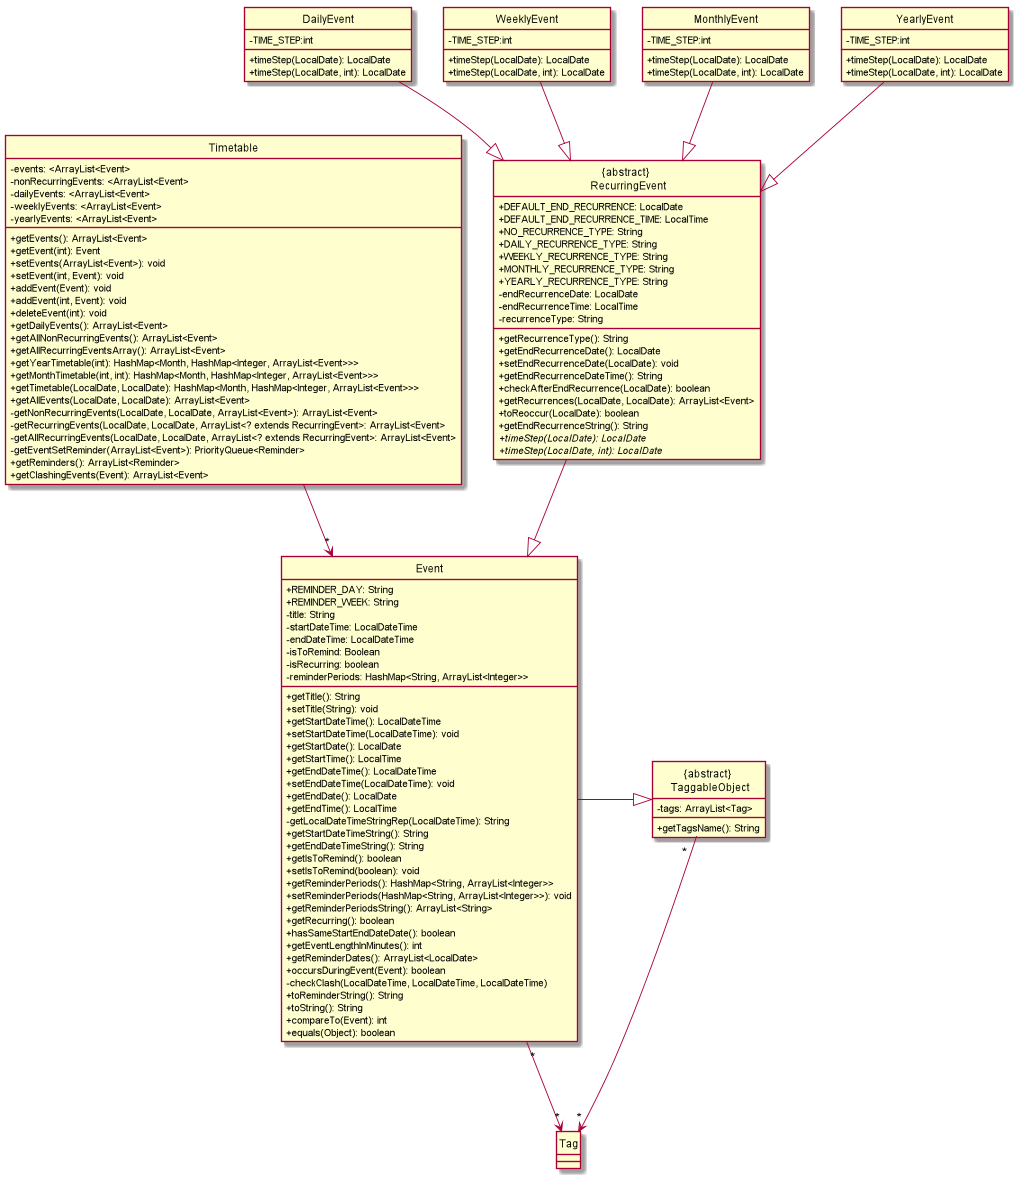

The diagram above was rendered by PlantUML. Its source (embedded in the PNG):
@startuml

hide circle
skinparam classAttributeIconSize 0

Event "*"-> "*" Tag
Event -right|> "{abstract} \n TaggableObject"
Timetable --> "*" Event
"{abstract} \n TaggableObject" "*" --> "*" Tag

"{abstract} \n RecurringEvent" --|> Event
DailyEvent --|> "{abstract} \n RecurringEvent"
WeeklyEvent --|> "{abstract} \n RecurringEvent"
MonthlyEvent --|> "{abstract} \n RecurringEvent"
YearlyEvent --|> "{abstract} \n RecurringEvent"

class Timetable {
-events: <ArrayList<Event>
-nonRecurringEvents: <ArrayList<Event>
-dailyEvents: <ArrayList<Event>
-weeklyEvents: <ArrayList<Event>
-yearlyEvents: <ArrayList<Event>
+getEvents(): ArrayList<Event>
+getEvent(int): Event
+setEvents(ArrayList<Event>): void
+setEvent(int, Event): void
+addEvent(Event): void
+addEvent(int, Event): void
+deleteEvent(int): void
+getDailyEvents(): ArrayList<Event>
+getAllNonRecurringEvents(): ArrayList<Event>
+getAllRecurringEventsArray(): ArrayList<Event>
+getYearTimetable(int): HashMap<Month, HashMap<Integer, ArrayList<Event>>>
+getMonthTimetable(int, int): HashMap<Month, HashMap<Integer, ArrayList<Event>>>
+getTimetable(LocalDate, LocalDate): HashMap<Month, HashMap<Integer, ArrayList<Event>>>
+getAllEvents(LocalDate, LocalDate): ArrayList<Event>
-getNonRecurringEvents(LocalDate, LocalDate, ArrayList<Event>): ArrayList<Event>
-getRecurringEvents(LocalDate, LocalDate, ArrayList<? extends RecurringEvent>: ArrayList<Event>
-getAllRecurringEvents(LocalDate, LocalDate, ArrayList<? extends RecurringEvent>: ArrayList<Event>
-getEventSetReminder(ArrayList<Event>): PriorityQueue<Reminder>
+getReminders(): ArrayList<Reminder>
+getClashingEvents(Event): ArrayList<Event>
}

class Event {
+REMINDER_DAY: String
+REMINDER_WEEK: String
-title: String
-startDateTime: LocalDateTime
-endDateTime: LocalDateTime
-isToRemind: Boolean
-isRecurring: boolean
-reminderPeriods: HashMap<String, ArrayList<Integer>>
+getTitle(): String
+setTitle(String): void
+getStartDateTime(): LocalDateTime
+setStartDateTime(LocalDateTime): void
+getStartDate(): LocalDate
+getStartTime(): LocalTime
+getEndDateTime(): LocalDateTime
+setEndDateTime(LocalDateTime): void
+getEndDate(): LocalDate
+getEndTime(): LocalTime
-getLocalDateTimeStringRep(LocalDateTime): String
+getStartDateTimeString(): String
+getEndDateTimeString(): String
+getIsToRemind(): boolean
+setIsToRemind(boolean): void
+getReminderPeriods(): HashMap<String, ArrayList<Integer>>
+setReminderPeriods(HashMap<String, ArrayList<Integer>>): void
+getReminderPeriodsString(): ArrayList<String>
+getRecurring(): boolean
+hasSameStartEndDateDate(): boolean
+getEventLengthInMinutes(): int
+getReminderDates(): ArrayList<LocalDate>
+occursDuringEvent(Event): boolean
-checkClash(LocalDateTime, LocalDateTime, LocalDateTime)
+toReminderString(): String
+toString(): String
+compareTo(Event): int
+equals(Object): boolean
}

class "{abstract} \n RecurringEvent" {
+DEFAULT_END_RECURRENCE: LocalDate
+DEFAULT_END_RECURRENCE_TIME: LocalTime
+NO_RECURRENCE_TYPE: String
+DAILY_RECURRENCE_TYPE: String
+WEEKLY_RECURRENCE_TYPE: String
+MONTHLY_RECURRENCE_TYPE: String
+YEARLY_RECURRENCE_TYPE: String
-endRecurrenceDate: LocalDate
-endRecurrenceTime: LocalTime
-recurrenceType: String
+getRecurrenceType(): String
+getEndRecurrenceDate(): LocalDate
+setEndRecurrenceDate(LocalDate): void
+getEndRecurrenceDateTime(): String
+checkAfterEndRecurrence(LocalDate): boolean
+getRecurrences(LocalDate, LocalDate): ArrayList<Event>
+toReoccur(LocalDate): boolean
+getEndRecurrenceString(): String
+timeStep(LocalDate): LocalDate {abstract}
+timeStep(LocalDate, int): LocalDate {abstract}
}

class DailyEvent {
-TIME_STEP:int
+timeStep(LocalDate): LocalDate
+timeStep(LocalDate, int): LocalDate
}

class WeeklyEvent {
-TIME_STEP:int
+timeStep(LocalDate): LocalDate
+timeStep(LocalDate, int): LocalDate
}

class MonthlyEvent {
-TIME_STEP:int
+timeStep(LocalDate): LocalDate
+timeStep(LocalDate, int): LocalDate
}

class YearlyEvent {
-TIME_STEP:int
+timeStep(LocalDate): LocalDate
+timeStep(LocalDate, int): LocalDate
}

class "{abstract} \n TaggableObject" {
-tags: ArrayList<Tag>
+getTagsName(): String
}

@enduml